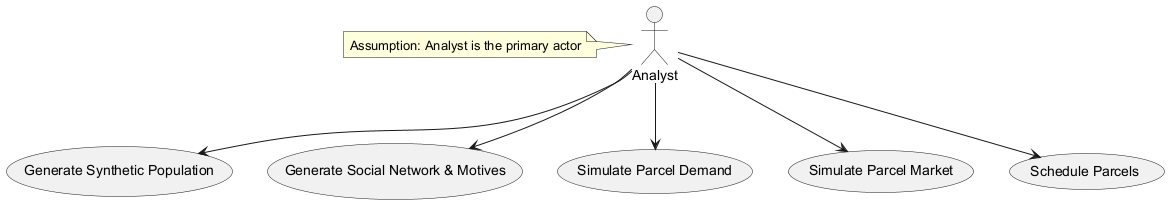

The diagram above was rendered by PlantUML. Its source (embedded in the PNG):
@startuml
actor Analyst
usecase "Generate Synthetic Population" as (Generate Synthetic Population)
usecase "Generate Social Network & Motives" as (Generate Social Network & Motives)
usecase "Simulate Parcel Demand" as (Simulate Parcel Demand)
usecase "Simulate Parcel Market" as (Simulate Parcel Market)
usecase "Schedule Parcels" as (Schedule Parcels)
Analyst --> (Generate Synthetic Population)
Analyst --> (Generate Social Network & Motives)
Analyst --> (Simulate Parcel Demand)
Analyst --> (Simulate Parcel Market)
Analyst --> (Schedule Parcels)
note left of Analyst: Assumption: Analyst is the primary actor
@enduml